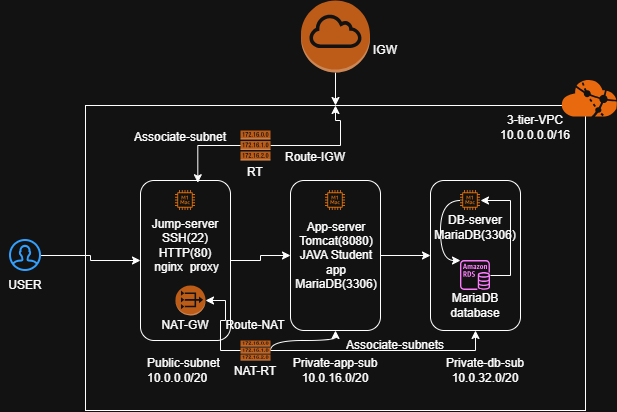

The diagram above was exported from draw.io. Its source (the exported page's mxGraphModel, read from the mxfile embedded in the PNG):
<mxGraphModel dx="774" dy="1577" grid="1" gridSize="10" guides="1" tooltips="1" connect="1" arrows="1" fold="1" page="1" pageScale="1" pageWidth="850" pageHeight="1100" math="0" shadow="0">
  <root>
    <mxCell id="0" />
    <mxCell id="1" parent="0" />
    <mxCell id="B0AUWG2eSaQvtExHlNkX-1" parent="1" style="rounded=0;whiteSpace=wrap;html=1;" value="" vertex="1">
      <mxGeometry height="305" width="500" x="185" y="95" as="geometry" />
    </mxCell>
    <mxCell id="B0AUWG2eSaQvtExHlNkX-4" parent="1" style="rounded=1;whiteSpace=wrap;html=1;" value="" vertex="1">
      <mxGeometry height="150" width="90" x="530" y="170" as="geometry" />
    </mxCell>
    <mxCell id="B0AUWG2eSaQvtExHlNkX-2" parent="1" style="points=[];aspect=fixed;html=1;align=center;shadow=0;dashed=0;fillColor=#FF6A00;strokeColor=none;shape=mxgraph.alibaba_cloud.vpc_virtual_private_cloud;" value="" vertex="1">
      <mxGeometry height="36.6" width="57" x="660" y="70" as="geometry" />
    </mxCell>
    <mxCell id="cN9qtL3i759Ecd3AdYcu-48" edge="1" parent="1" source="B0AUWG2eSaQvtExHlNkX-3" style="edgeStyle=orthogonalEdgeStyle;rounded=0;orthogonalLoop=1;jettySize=auto;html=1;entryX=0;entryY=0.5;entryDx=0;entryDy=0;" target="B0AUWG2eSaQvtExHlNkX-5">
      <mxGeometry relative="1" as="geometry" />
    </mxCell>
    <mxCell id="B0AUWG2eSaQvtExHlNkX-3" parent="1" style="rounded=1;whiteSpace=wrap;html=1;" value="" vertex="1">
      <mxGeometry height="160" width="90" x="240" y="170" as="geometry" />
    </mxCell>
    <mxCell id="cN9qtL3i759Ecd3AdYcu-34" edge="1" parent="1" source="B0AUWG2eSaQvtExHlNkX-5" style="edgeStyle=orthogonalEdgeStyle;rounded=0;orthogonalLoop=1;jettySize=auto;html=1;entryX=0;entryY=0.5;entryDx=0;entryDy=0;" target="B0AUWG2eSaQvtExHlNkX-4">
      <mxGeometry relative="1" as="geometry" />
    </mxCell>
    <mxCell id="B0AUWG2eSaQvtExHlNkX-5" parent="1" style="rounded=1;whiteSpace=wrap;html=1;" value="" vertex="1">
      <mxGeometry height="150" width="90" x="390" y="170" as="geometry" />
    </mxCell>
    <mxCell id="cN9qtL3i759Ecd3AdYcu-3" edge="1" parent="1" source="B0AUWG2eSaQvtExHlNkX-6" style="edgeStyle=orthogonalEdgeStyle;rounded=0;orthogonalLoop=1;jettySize=auto;html=1;exitX=0.5;exitY=1;exitDx=0;exitDy=0;exitPerimeter=0;entryX=0.5;entryY=0;entryDx=0;entryDy=0;" target="B0AUWG2eSaQvtExHlNkX-1">
      <mxGeometry relative="1" as="geometry" />
    </mxCell>
    <mxCell id="B0AUWG2eSaQvtExHlNkX-6" parent="1" style="outlineConnect=0;dashed=0;verticalLabelPosition=bottom;verticalAlign=top;align=center;html=1;shape=mxgraph.aws3.internet_gateway;fillColor=#F58536;gradientColor=none;" value="" vertex="1">
      <mxGeometry height="72" width="69" x="400.5" y="-10" as="geometry" />
    </mxCell>
    <mxCell id="B0AUWG2eSaQvtExHlNkX-9" edge="1" parent="1" source="B0AUWG2eSaQvtExHlNkX-8" style="edgeStyle=orthogonalEdgeStyle;rounded=0;orthogonalLoop=1;jettySize=auto;html=1;entryX=0.5;entryY=0;entryDx=0;entryDy=0;" target="B0AUWG2eSaQvtExHlNkX-1">
      <mxGeometry relative="1" as="geometry">
        <Array as="points">
          <mxPoint x="440" y="135" />
          <mxPoint x="440" y="110" />
          <mxPoint x="435" y="110" />
        </Array>
        <mxPoint x="440" y="110" as="targetPoint" />
      </mxGeometry>
    </mxCell>
    <mxCell id="B0AUWG2eSaQvtExHlNkX-8" parent="1" style="outlineConnect=0;dashed=0;verticalLabelPosition=bottom;verticalAlign=top;align=center;html=1;shape=mxgraph.aws3.route_table;fillColor=#F58536;gradientColor=none;" value="" vertex="1">
      <mxGeometry height="30" width="30" x="340" y="120" as="geometry" />
    </mxCell>
    <mxCell id="cN9qtL3i759Ecd3AdYcu-5" edge="1" parent="1" source="B0AUWG2eSaQvtExHlNkX-8" style="edgeStyle=orthogonalEdgeStyle;rounded=0;orthogonalLoop=1;jettySize=auto;html=1;entryX=0.637;entryY=0.014;entryDx=0;entryDy=0;entryPerimeter=0;" target="B0AUWG2eSaQvtExHlNkX-3">
      <mxGeometry relative="1" as="geometry" />
    </mxCell>
    <mxCell id="cN9qtL3i759Ecd3AdYcu-7" parent="1" style="sketch=0;outlineConnect=0;fontColor=#232F3E;gradientColor=none;fillColor=#ED7100;strokeColor=none;dashed=0;verticalLabelPosition=bottom;verticalAlign=top;align=center;html=1;fontSize=12;fontStyle=0;aspect=fixed;pointerEvents=1;shape=mxgraph.aws4.ec2_m1_mac_instance;" value="" vertex="1">
      <mxGeometry height="20" width="20" x="275" y="180" as="geometry" />
    </mxCell>
    <mxCell id="cN9qtL3i759Ecd3AdYcu-8" parent="1" style="outlineConnect=0;dashed=0;verticalLabelPosition=bottom;verticalAlign=top;align=center;html=1;shape=mxgraph.aws3.vpc_nat_gateway;fillColor=#F58534;gradientColor=none;" value="" vertex="1">
      <mxGeometry height="30" width="30" x="275" y="275" as="geometry" />
    </mxCell>
    <mxCell id="cN9qtL3i759Ecd3AdYcu-9" parent="1" style="text;html=1;whiteSpace=wrap;strokeColor=none;fillColor=none;align=left;verticalAlign=middle;rounded=0;" value="Public-subnet&lt;div&gt;&lt;/div&gt;&lt;div&gt;10.0.0.0/20&lt;/div&gt;" vertex="1">
      <mxGeometry height="20" width="80" x="245" y="350" as="geometry" />
    </mxCell>
    <mxCell id="cN9qtL3i759Ecd3AdYcu-10" parent="1" style="text;html=1;whiteSpace=wrap;strokeColor=none;fillColor=none;align=center;verticalAlign=middle;rounded=0;" value="Private-app-sub&lt;div&gt;10.0.16.0/20&lt;/div&gt;" vertex="1">
      <mxGeometry height="30" width="90" x="390" y="345" as="geometry" />
    </mxCell>
    <mxCell id="cN9qtL3i759Ecd3AdYcu-11" parent="1" style="text;html=1;whiteSpace=wrap;strokeColor=none;fillColor=none;align=center;verticalAlign=middle;rounded=0;" value="Private-db-sub&lt;div&gt;10.0.32.0/20&lt;/div&gt;" vertex="1">
      <mxGeometry height="30" width="90" x="540" y="345" as="geometry" />
    </mxCell>
    <mxCell id="cN9qtL3i759Ecd3AdYcu-12" parent="1" style="sketch=0;outlineConnect=0;fontColor=#232F3E;gradientColor=none;fillColor=#ED7100;strokeColor=none;dashed=0;verticalLabelPosition=bottom;verticalAlign=top;align=center;html=1;fontSize=12;fontStyle=0;aspect=fixed;pointerEvents=1;shape=mxgraph.aws4.ec2_m1_mac_instance;" value="" vertex="1">
      <mxGeometry height="20" width="20" x="425" y="180" as="geometry" />
    </mxCell>
    <mxCell id="cN9qtL3i759Ecd3AdYcu-32" edge="1" parent="1" source="cN9qtL3i759Ecd3AdYcu-13" style="edgeStyle=orthogonalEdgeStyle;rounded=0;orthogonalLoop=1;jettySize=auto;html=1;curved=1;" target="cN9qtL3i759Ecd3AdYcu-24">
      <mxGeometry relative="1" as="geometry">
        <Array as="points">
          <mxPoint x="540" y="190" />
          <mxPoint x="540" y="250" />
        </Array>
      </mxGeometry>
    </mxCell>
    <mxCell id="cN9qtL3i759Ecd3AdYcu-13" parent="1" style="sketch=0;outlineConnect=0;fontColor=#232F3E;gradientColor=none;fillColor=#ED7100;strokeColor=none;dashed=0;verticalLabelPosition=bottom;verticalAlign=top;align=center;html=1;fontSize=12;fontStyle=0;aspect=fixed;pointerEvents=1;shape=mxgraph.aws4.ec2_m1_mac_instance;" value="" vertex="1">
      <mxGeometry height="20" width="20" x="560" y="180" as="geometry" />
    </mxCell>
    <mxCell id="cN9qtL3i759Ecd3AdYcu-14" parent="1" style="text;html=1;whiteSpace=wrap;strokeColor=none;fillColor=none;align=center;verticalAlign=middle;rounded=0;" value="Jump-server&lt;div&gt;SSH(22)&lt;/div&gt;&lt;div&gt;HTTP(80)&lt;/div&gt;&lt;div&gt;&amp;nbsp;nginx&amp;nbsp; proxy&lt;/div&gt;" vertex="1">
      <mxGeometry height="10" width="80" x="245" y="230" as="geometry" />
    </mxCell>
    <mxCell id="cN9qtL3i759Ecd3AdYcu-15" parent="1" style="text;html=1;whiteSpace=wrap;strokeColor=none;fillColor=none;align=center;verticalAlign=middle;rounded=0;" value="IGW" vertex="1">
      <mxGeometry height="20" width="50" x="460" y="30" as="geometry" />
    </mxCell>
    <mxCell id="cN9qtL3i759Ecd3AdYcu-17" parent="1" style="text;html=1;whiteSpace=wrap;strokeColor=none;fillColor=none;align=center;verticalAlign=middle;rounded=0;" value="Route-IGW" vertex="1">
      <mxGeometry height="20" width="70" x="380" y="136.6" as="geometry" />
    </mxCell>
    <mxCell id="cN9qtL3i759Ecd3AdYcu-18" parent="1" style="text;html=1;whiteSpace=wrap;strokeColor=none;fillColor=none;align=center;verticalAlign=middle;rounded=0;" value="Associate-subnet" vertex="1">
      <mxGeometry height="14" width="110" x="225" y="120" as="geometry" />
    </mxCell>
    <mxCell id="cN9qtL3i759Ecd3AdYcu-21" parent="1" style="text;html=1;whiteSpace=wrap;strokeColor=none;fillColor=none;align=center;verticalAlign=middle;rounded=0;" value="App-server&lt;div&gt;Tomcat(8080)&lt;/div&gt;&lt;div&gt;JAVA Student app&lt;/div&gt;&lt;div&gt;MariaDB(3306)&lt;/div&gt;" vertex="1">
      <mxGeometry height="30" width="70" x="400.5" y="230" as="geometry" />
    </mxCell>
    <mxCell id="cN9qtL3i759Ecd3AdYcu-30" edge="1" parent="1" source="cN9qtL3i759Ecd3AdYcu-24" style="edgeStyle=orthogonalEdgeStyle;rounded=0;orthogonalLoop=1;jettySize=auto;html=1;" target="cN9qtL3i759Ecd3AdYcu-13">
      <mxGeometry relative="1" as="geometry">
        <Array as="points">
          <mxPoint x="610" y="265" />
          <mxPoint x="610" y="190" />
        </Array>
      </mxGeometry>
    </mxCell>
    <mxCell id="cN9qtL3i759Ecd3AdYcu-24" parent="1" style="sketch=0;outlineConnect=0;fontColor=#232F3E;gradientColor=none;fillColor=#C925D1;strokeColor=none;dashed=0;verticalLabelPosition=bottom;verticalAlign=top;align=center;html=1;fontSize=12;fontStyle=0;aspect=fixed;pointerEvents=1;shape=mxgraph.aws4.rds_instance;" value="" vertex="1">
      <mxGeometry height="30" width="30" x="560" y="250" as="geometry" />
    </mxCell>
    <mxCell id="cN9qtL3i759Ecd3AdYcu-26" parent="1" style="text;html=1;whiteSpace=wrap;strokeColor=none;fillColor=none;align=center;verticalAlign=middle;rounded=0;" value="MariaDB database" vertex="1">
      <mxGeometry height="30" width="90" x="530" y="280" as="geometry" />
    </mxCell>
    <mxCell id="cN9qtL3i759Ecd3AdYcu-27" parent="1" style="text;html=1;whiteSpace=wrap;strokeColor=none;fillColor=none;align=center;verticalAlign=middle;rounded=0;" value="3-tier-VPC&lt;div&gt;10.0.0.0.0/16&lt;/div&gt;" vertex="1">
      <mxGeometry height="20" width="60" x="605" y="106.6" as="geometry" />
    </mxCell>
    <mxCell id="cN9qtL3i759Ecd3AdYcu-33" parent="1" style="text;html=1;whiteSpace=wrap;strokeColor=none;fillColor=none;align=center;verticalAlign=middle;rounded=0;" value="DB-server&lt;div&gt;MariaDB(3306)&lt;/div&gt;" vertex="1">
      <mxGeometry height="13.4" width="50" x="550" y="210" as="geometry" />
    </mxCell>
    <mxCell id="cN9qtL3i759Ecd3AdYcu-44" parent="1" style="text;html=1;whiteSpace=wrap;strokeColor=none;fillColor=none;align=center;verticalAlign=middle;rounded=0;" value="NAT-GW" vertex="1">
      <mxGeometry height="10" width="50" x="260" y="310" as="geometry" />
    </mxCell>
    <mxCell id="cN9qtL3i759Ecd3AdYcu-49" edge="1" parent="1" source="cN9qtL3i759Ecd3AdYcu-46" style="edgeStyle=orthogonalEdgeStyle;rounded=0;orthogonalLoop=1;jettySize=auto;html=1;entryX=0;entryY=0.5;entryDx=0;entryDy=0;" target="B0AUWG2eSaQvtExHlNkX-3">
      <mxGeometry relative="1" as="geometry" />
    </mxCell>
    <mxCell id="cN9qtL3i759Ecd3AdYcu-46" parent="1" style="html=1;verticalLabelPosition=bottom;align=center;labelBackgroundColor=#ffffff;verticalAlign=top;strokeWidth=2;strokeColor=#0080F0;shadow=0;dashed=0;shape=mxgraph.ios7.icons.user;" value="" vertex="1">
      <mxGeometry height="30" width="30" x="110" y="230" as="geometry" />
    </mxCell>
    <mxCell id="cN9qtL3i759Ecd3AdYcu-50" parent="1" style="text;html=1;whiteSpace=wrap;strokeColor=none;fillColor=none;align=center;verticalAlign=middle;rounded=0;" value="USER" vertex="1">
      <mxGeometry height="20" width="50" x="100" y="265" as="geometry" />
    </mxCell>
    <mxCell id="cN9qtL3i759Ecd3AdYcu-57" edge="1" parent="1" source="cN9qtL3i759Ecd3AdYcu-51" style="edgeStyle=orthogonalEdgeStyle;rounded=0;orthogonalLoop=1;jettySize=auto;html=1;entryX=0.5;entryY=1;entryDx=0;entryDy=0;" target="B0AUWG2eSaQvtExHlNkX-4">
      <mxGeometry relative="1" as="geometry" />
    </mxCell>
    <mxCell id="cN9qtL3i759Ecd3AdYcu-58" edge="1" parent="1" source="cN9qtL3i759Ecd3AdYcu-51" style="edgeStyle=orthogonalEdgeStyle;rounded=0;orthogonalLoop=1;jettySize=auto;html=1;entryX=0.5;entryY=1;entryDx=0;entryDy=0;curved=1;exitX=1;exitY=0.5;exitDx=0;exitDy=0;exitPerimeter=0;" target="B0AUWG2eSaQvtExHlNkX-5">
      <mxGeometry relative="1" as="geometry">
        <Array as="points">
          <mxPoint x="370" y="330" />
          <mxPoint x="435" y="330" />
        </Array>
      </mxGeometry>
    </mxCell>
    <mxCell id="cN9qtL3i759Ecd3AdYcu-51" parent="1" style="outlineConnect=0;dashed=0;verticalLabelPosition=bottom;verticalAlign=top;align=center;html=1;shape=mxgraph.aws3.route_table;fillColor=#F58536;gradientColor=none;" value="" vertex="1">
      <mxGeometry height="20" width="30" x="340" y="330" as="geometry" />
    </mxCell>
    <mxCell id="cN9qtL3i759Ecd3AdYcu-52" parent="1" style="text;html=1;whiteSpace=wrap;strokeColor=none;fillColor=none;align=center;verticalAlign=middle;rounded=0;" value="NAT-RT" vertex="1">
      <mxGeometry width="50" x="330" y="360" as="geometry" />
    </mxCell>
    <mxCell id="cN9qtL3i759Ecd3AdYcu-55" edge="1" parent="1" source="cN9qtL3i759Ecd3AdYcu-51" style="edgeStyle=orthogonalEdgeStyle;rounded=0;orthogonalLoop=1;jettySize=auto;html=1;entryX=1;entryY=0.5;entryDx=0;entryDy=0;entryPerimeter=0;" target="cN9qtL3i759Ecd3AdYcu-8">
      <mxGeometry relative="1" as="geometry" />
    </mxCell>
    <mxCell id="cN9qtL3i759Ecd3AdYcu-56" parent="1" style="text;html=1;whiteSpace=wrap;strokeColor=none;fillColor=none;align=center;verticalAlign=middle;rounded=0;" value="Route-NAT" vertex="1">
      <mxGeometry height="10" width="80" x="315" y="310" as="geometry" />
    </mxCell>
    <mxCell id="cN9qtL3i759Ecd3AdYcu-59" parent="1" style="text;html=1;whiteSpace=wrap;strokeColor=none;fillColor=none;align=center;verticalAlign=middle;rounded=0;" value="Associate-subnets" vertex="1">
      <mxGeometry height="20" width="110" x="440" y="325" as="geometry" />
    </mxCell>
    <mxCell id="pvBAn82O9VzpiDXNJSFr-1" parent="1" style="text;html=1;whiteSpace=wrap;strokeColor=none;fillColor=none;align=center;verticalAlign=middle;rounded=0;" value="RT" vertex="1">
      <mxGeometry height="16" width="40" x="335" y="154" as="geometry" />
    </mxCell>
  </root>
</mxGraphModel>